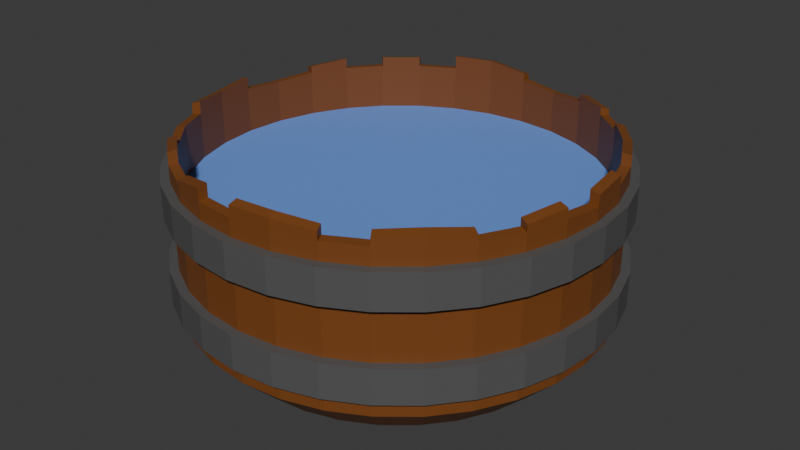 # Source: Wash_trough.blend  (saved by Blender 4.2.66; exported with 4.5.12 LTS)
import bpy
from mathutils import Matrix  # noqa: F401  (used for matrix-valued properties, if any)

bpy.ops.wm.read_factory_settings(use_empty=True)
scene = bpy.context.scene
scene.name = 'Scene'

# ---- collections
col_collection = bpy.data.collections.new('Collection'); scene.collection.children.link(col_collection)

# ---- materials (node trees are filled in below, after node groups)
mat_wood = bpy.data.materials.new('Wood')
mat_metal = bpy.data.materials.new('Metal')
mat_metal.alpha_threshold = 0.0
mat_metal.roughness = 0.5
mat_metal.line_color = (0.0, 0.0, 0.0, 1.0)
mat_wasser = bpy.data.materials.new('Wasser')

# ---- material node trees
mat_wood.use_nodes = True; mat_wood.node_tree.nodes.clear()
_N = mat_wood.node_tree.nodes; _L = mat_wood.node_tree.links
n0 = _N.new('ShaderNodeBsdfPrincipled'); n0.name = 'Principled BSDF'; n0.location = (10, 300)
n0.inputs[0].default_value = (0.1955, 0.06153, 0.01098, 1.0)
n1 = _N.new('ShaderNodeOutputMaterial'); n1.name = 'Material Output'; n1.location = (300, 300)
_L.new(n0.outputs[0], n1.inputs[0])
n1.is_active_output = True
mat_metal.use_nodes = True; mat_metal.node_tree.nodes.clear()
_N = mat_metal.node_tree.nodes; _L = mat_metal.node_tree.links
n0 = _N.new('ShaderNodeOutputMaterial'); n0.name = 'Material Output'; n0.location = (300, 300)
n1 = _N.new('ShaderNodeBsdfPrincipled'); n1.name = 'Principled BSDF'; n1.location = (10, 300)
n1.inputs[0].default_value = (0.0951, 0.0951, 0.0951, 1.0)
n1.inputs[3].default_value = 1.45
_L.new(n1.outputs[0], n0.inputs[0])
n0.is_active_output = True
mat_wasser.use_nodes = True; mat_wasser.node_tree.nodes.clear()
_N = mat_wasser.node_tree.nodes; _L = mat_wasser.node_tree.links
n0 = _N.new('ShaderNodeBsdfPrincipled'); n0.name = 'Principled BSDF'; n0.location = (10, 300)
n0.inputs[0].default_value = (0.1499, 0.3125, 0.8005, 1.0)
n1 = _N.new('ShaderNodeOutputMaterial'); n1.name = 'Material Output'; n1.location = (300, 300)
_L.new(n0.outputs[0], n1.inputs[0])
n1.is_active_output = True

# ---- world
world_world = bpy.data.worlds.new('World'); scene.world = world_world
world_world.use_nodes = True; world_world.node_tree.nodes.clear()
_N = world_world.node_tree.nodes; _L = world_world.node_tree.links
n0 = _N.new('ShaderNodeOutputWorld'); n0.name = 'World Output'; n0.location = (300, 300)
n1 = _N.new('ShaderNodeBackground'); n1.name = 'Background'; n1.location = (10, 300)
n1.inputs[0].default_value = (0.05088, 0.05088, 0.05088, 1.0)
_L.new(n1.outputs[0], n0.inputs[0])
n0.is_active_output = True
world_world.color = (0.05088, 0.05088, 0.05088)
world_world.sun_shadow_jitter_overblur = 0.0

# ---- meshes
me_cylinder = bpy.data.meshes.new('Cylinder')
me_cylinder.from_pydata([(0.0, 1.0, -1.0), (-0.00148, 1.149, -0.5456), (0.1951, 0.9808, -1.0), (0.2226, 1.127, -0.5456), (0.3827, 0.9239, -1.0), (0.4381, 1.062, -0.5456), (0.5556, 0.8315, -1.0), (0.6368, 0.9558, -0.5456), (0.7071, 0.7071, -1.0), (0.8108, 0.8129, -0.5456), (0.8315, 0.5556, -1.0), (0.9537, 0.6388, -0.5456), (0.9239, 0.3827, -1.0), (1.06, 0.4402, -0.5456), (0.9808, 0.1951, -1.0), (1.125, 0.2247, -0.5456), (1.0, 0.0, -1.0), (1.147, 0.0005676, -0.5456), (0.9808, -0.1951, -1.0), (1.125, -0.2236, -0.5456), (0.9239, -0.3827, -1.0), (1.06, -0.4391, -0.5456), (0.8315, -0.5556, -1.0), (0.9537, -0.6377, -0.5456), (0.7071, -0.7071, -1.0), (0.8108, -0.8118, -0.5456), (0.5556, -0.8315, -1.0), (0.6368, -0.9546, -0.5456), (0.3827, -0.9239, -1.0), (0.4381, -1.061, -0.5456), (0.1951, -0.9808, -1.0), (0.2226, -1.126, -0.5456), (0.0, -1.0, -1.0), (-0.00148, -1.148, -0.5456), (-0.1951, -0.9808, -1.0), (-0.2256, -1.126, -0.5456), (-0.3827, -0.9239, -1.0), (-0.4411, -1.061, -0.5456), (-0.5556, -0.8315, -1.0), (-0.6397, -0.9546, -0.5456), (-0.7071, -0.7071, -1.0), (-0.8138, -0.8118, -0.5456), (-0.8315, -0.5556, -1.0), (-0.9567, -0.6377, -0.5456), (-0.9239, -0.3827, -1.0), (-1.063, -0.4391, -0.5456), (-0.9808, -0.1951, -1.0), (-1.128, -0.2236, -0.5456), (-1.0, 0.0, -1.0), (-1.15, 0.0005676, -0.5456), (-0.9808, 0.1951, -1.0), (-1.128, 0.2247, -0.5456), (-0.9239, 0.3827, -1.0), (-1.063, 0.4402, -0.5456), (-0.8315, 0.5556, -1.0), (-0.9567, 0.6388, -0.5456), (-0.7071, 0.7071, -1.0), (-0.8138, 0.8129, -0.5456), (-0.5556, 0.8315, -1.0), (-0.6397, 0.9558, -0.5456), (-0.3827, 0.9239, -1.0), (-0.4411, 1.062, -0.5456), (-0.1951, 0.9808, -1.0), (-0.2256, 1.127, -0.5456), (0.2341, 1.177, -0.5), (-1.211e-09, 1.2, -0.5), (0.4592, 1.109, -0.5), (0.6667, 0.9978, -0.5), (0.8485, 0.8485, -0.5), (0.9978, 0.6667, -0.5), (1.109, 0.4592, -0.5), (1.177, 0.2341, -0.5), (1.2, -1.49e-09, -0.5), (1.177, -0.2341, -0.5), (1.109, -0.4592, -0.5), (0.9978, -0.6667, -0.5), (0.8485, -0.8485, -0.5), (0.6667, -0.9978, -0.5), (0.4592, -1.109, -0.5), (0.2341, -1.177, -0.5), (-1.211e-09, -1.2, -0.5), (-0.2341, -1.177, -0.5), (-0.4592, -1.109, -0.5), (-0.6667, -0.9978, -0.5), (-0.8485, -0.8485, -0.5), (-0.9978, -0.6667, -0.5), (-1.109, -0.4592, -0.5), (-1.177, -0.2341, -0.5), (-1.2, -1.49e-09, -0.5), (-1.177, 0.2341, -0.5), (-1.109, 0.4592, -0.5), (-0.9978, 0.6667, -0.5), (-0.8485, 0.8485, -0.5), (-0.6667, 0.9978, -0.5), (-0.4592, 1.109, -0.5), (-0.2341, 1.177, -0.5), (2.98e-10, 0.9573, -0.75), (0.1868, 0.9389, -0.75), (0.3664, 0.8845, -0.75), (0.5319, 0.796, -0.75), (0.6769, 0.6769, -0.75), (0.796, 0.5319, -0.75), (0.8845, 0.3664, -0.75), (0.9389, 0.1868, -0.75), (0.9573, -1.49e-10, -0.75), (0.9389, -0.1868, -0.75), (0.8845, -0.3664, -0.75), (0.796, -0.5319, -0.75), (0.6769, -0.6769, -0.75), (0.5319, -0.796, -0.75), (0.3664, -0.8845, -0.75), (0.1868, -0.9389, -0.75), (2.98e-10, -0.9573, -0.75), (-0.1868, -0.9389, -0.75), (-0.3664, -0.8845, -0.75), (-0.5319, -0.796, -0.75), (-0.6769, -0.6769, -0.75), (-0.796, -0.5319, -0.75), (-0.8845, -0.3664, -0.75), (-0.9389, -0.1868, -0.75), (-0.9573, -1.49e-10, -0.75), (-0.9389, 0.1868, -0.75), (-0.8845, 0.3664, -0.75), (-0.796, 0.5319, -0.75), (-0.6769, 0.6769, -0.75), (-0.5319, 0.796, -0.75), (-0.3664, 0.8845, -0.75), (-0.1868, 0.9389, -0.75), (-0.00148, 1.149, 1.764), (0.2226, 1.127, 1.707), (0.4381, 1.062, 1.764), (0.6368, 0.9558, 1.764), (0.8108, 0.8129, 1.764), (0.9537, 0.6388, 1.764), (1.06, 0.4402, 1.764), (1.125, 0.2247, 1.764), (1.147, 0.0005676, 1.709), (1.125, -0.2236, 1.764), (1.06, -0.4391, 1.764), (0.9537, -0.6377, 1.764), (0.8108, -0.8118, 1.764), (0.6368, -0.9546, 1.764), (0.4381, -1.061, 1.764), (0.2226, -1.126, 1.764), (-0.00148, -1.148, 1.764), (-0.2256, -1.126, 1.764), (-0.4411, -1.061, 1.764), (-0.6397, -0.9546, 1.764), (-0.8138, -0.8118, 1.764), (-0.9567, -0.6377, 1.802), (-1.063, -0.4391, 1.764), (-1.128, -0.2236, 1.764), (-1.15, 0.0005676, 1.764), (-1.128, 0.2247, 1.726), (-1.063, 0.4402, 1.764), (-0.9567, 0.6388, 1.764), (-0.8138, 0.8129, 1.764), (-0.6397, 0.9558, 1.764), (-0.4411, 1.062, 1.764), (-0.2256, 1.127, 1.764), (0.2341, 1.177, 1.692), (-1.211e-09, 1.2, 1.75), (0.4592, 1.109, 1.75), (0.6667, 0.9978, 1.75), (0.8485, 0.8485, 1.75), (0.9978, 0.6667, 1.75), (1.109, 0.4592, 1.75), (1.177, 0.2341, 1.75), (1.2, -1.49e-09, 1.694), (1.177, -0.2341, 1.75), (1.109, -0.4592, 1.75), (0.9978, -0.6667, 1.75), (0.8485, -0.8485, 1.75), (0.6667, -0.9978, 1.75), (0.4592, -1.109, 1.75), (0.2341, -1.177, 1.75), (-1.211e-09, -1.2, 1.75), (-0.2341, -1.177, 1.75), (-0.4592, -1.109, 1.75), (-0.6667, -0.9978, 1.75), (-0.8485, -0.8485, 1.75), (-0.9978, -0.6667, 1.787), (-1.109, -0.4592, 1.75), (-1.177, -0.2341, 1.75), (-1.2, -1.49e-09, 1.75), (-1.177, 0.2341, 1.712), (-1.109, 0.4592, 1.75), (-0.9978, 0.6667, 1.75), (-0.8485, 0.8485, 1.75), (-0.6667, 0.9978, 1.75), (-0.4592, 1.109, 1.75), (-0.2341, 1.177, 1.75), (0.6667, 0.9978, 1.835), (0.4592, 1.109, 1.835), (0.9978, 0.6667, 1.832), (0.8485, 0.8485, 1.832), (1.109, 0.4592, 1.893), (1.2, -1.49e-09, 1.854), (1.177, 0.2341, 1.882), (1.109, -0.4592, 1.844), (1.177, -0.2341, 1.89), (0.8485, -0.8485, 1.881), (0.9978, -0.6667, 1.832), (0.6667, -0.9978, 1.858), (0.2341, -1.177, 1.913), (0.4592, -1.109, 1.867), (-1.211e-09, -1.2, 1.913), (-0.4592, -1.109, 1.799), (-0.2341, -1.177, 1.918), (-0.8485, -0.8485, 1.869), (-0.6667, -0.9978, 1.919), (-1.177, -0.2341, 1.862), (-1.109, -0.4592, 1.903), (-1.2, -1.49e-09, 1.903), (-0.9978, 0.6667, 1.881), (-1.109, 0.4592, 1.831), (-0.6667, 0.9978, 1.867), (-0.8485, 0.8485, 1.867), (-0.2341, 1.177, 1.922), (-0.4592, 1.109, 1.922), (-1.211e-09, 1.2, 1.834), (0.6368, 0.9558, 1.869), (0.4381, 1.062, 1.869), (0.9537, 0.6388, 1.867), (0.8108, 0.8129, 1.867), (1.06, 0.4402, 1.928), (1.147, 0.0005676, 1.889), (1.125, 0.2247, 1.916), (1.06, -0.4391, 1.879), (1.125, -0.2236, 1.924), (0.8108, -0.8118, 1.915), (0.9537, -0.6377, 1.866), (0.6368, -0.9546, 1.892), (0.2226, -1.126, 1.947), (0.4381, -1.061, 1.901), (-0.00148, -1.148, 1.947), (-0.4411, -1.061, 1.833), (-0.2256, -1.126, 1.952), (-0.8138, -0.8118, 1.903), (-0.6397, -0.9546, 1.953), (-1.128, -0.2236, 1.896), (-1.063, -0.4391, 1.937), (-1.15, 0.0005676, 1.937), (-0.9567, 0.6388, 1.915), (-1.063, 0.4402, 1.865), (-0.6397, 0.9558, 1.902), (-0.8138, 0.8129, 1.902), (-0.2256, 1.127, 1.956), (-0.4411, 1.062, 1.956), (-0.00148, 1.149, 1.869)], [], [(0, 65, 64, 2), (2, 64, 66, 4), (4, 66, 67, 6), (6, 67, 68, 8), (8, 68, 69, 10), (10, 69, 70, 12), (12, 70, 71, 14), (14, 71, 72, 16), (16, 72, 73, 18), (18, 73, 74, 20), (20, 74, 75, 22), (22, 75, 76, 24), (24, 76, 77, 26), (26, 77, 78, 28), (28, 78, 79, 30), (30, 79, 80, 32), (32, 80, 81, 34), (34, 81, 82, 36), (36, 82, 83, 38), (38, 83, 84, 40), (40, 84, 85, 42), (42, 85, 86, 44), (44, 86, 87, 46), (46, 87, 88, 48), (48, 88, 89, 50), (50, 89, 90, 52), (52, 90, 91, 54), (54, 91, 92, 56), (56, 92, 93, 58), (58, 93, 94, 60), (1, 63, 127, 96), (60, 94, 95, 62), (62, 95, 65, 0), (0, 2, 4, 6, 8, 10, 12, 14, 16, 18, 20, 22, 24, 26, 28, 30, 32, 34, 36, 38, 40, 42, 44, 46, 48, 50, 52, 54, 56, 58, 60, 62), (69, 68, 164, 165), (95, 94, 190, 191), (45, 47, 151, 150), (86, 85, 181, 182), (43, 45, 150, 149), (77, 76, 172, 173), (41, 43, 149, 148), (68, 67, 163, 164), (94, 93, 189, 190), (39, 41, 148, 147), (85, 84, 180, 181), (37, 39, 147, 146), (76, 75, 171, 172), (35, 37, 146, 145), (67, 66, 162, 163), (93, 92, 188, 189), (33, 35, 145, 144), (84, 83, 179, 180), (31, 33, 144, 143), (75, 74, 170, 171), (29, 31, 143, 142), (66, 64, 160, 162), (92, 91, 187, 188), (27, 29, 142, 141), (83, 82, 178, 179), (25, 27, 141, 140), (74, 73, 169, 170), (23, 25, 140, 139), (91, 90, 186, 187), (21, 23, 139, 138), (64, 65, 161, 160), (82, 81, 177, 178), (97, 96, 127, 126, 125, 124, 123, 122, 121, 120, 119, 118, 117, 116, 115, 114, 113, 112, 111, 110, 109, 108, 107, 106, 105, 104, 103, 102, 101, 100, 99, 98), (39, 37, 114, 115), (13, 11, 101, 102), (41, 39, 115, 116), (15, 13, 102, 103), (43, 41, 116, 117), (17, 15, 103, 104), (45, 43, 117, 118), (19, 17, 104, 105), (47, 45, 118, 119), (21, 19, 105, 106), (49, 47, 119, 120), (23, 21, 106, 107), (51, 49, 120, 121), (25, 23, 107, 108), (53, 51, 121, 122), (27, 25, 108, 109), (55, 53, 122, 123), (29, 27, 109, 110), (3, 1, 96, 97), (57, 55, 123, 124), (31, 29, 110, 111), (5, 3, 97, 98), (59, 57, 124, 125), (33, 31, 111, 112), (7, 5, 98, 99), (61, 59, 125, 126), (35, 33, 112, 113), (9, 7, 99, 100), (63, 61, 126, 127), (37, 35, 113, 114), (11, 9, 100, 101), (128, 129, 160, 161), (129, 130, 162, 160), (142, 143, 233, 234), (131, 132, 164, 163), (136, 168, 197, 226), (180, 179, 210, 209), (134, 135, 167, 166), (167, 135, 227, 198), (136, 137, 169, 168), (140, 141, 232, 230), (138, 139, 171, 170), (134, 166, 196, 225), (178, 177, 208, 207), (141, 142, 174, 173), (139, 140, 230, 231), (164, 132, 224, 195), (144, 145, 177, 176), (190, 158, 248, 219), (146, 147, 179, 178), (176, 175, 204, 206), (148, 149, 181, 180), (149, 150, 182, 181), (137, 138, 228, 229), (131, 163, 192, 221), (152, 153, 185, 184), (153, 154, 186, 185), (157, 189, 216, 245), (155, 156, 188, 187), (175, 174, 205, 204), (157, 158, 190, 189), (162, 130, 222, 193), (188, 156, 246, 217), (47, 49, 152, 151), (78, 77, 173, 174), (49, 51, 153, 152), (87, 86, 182, 183), (51, 53, 154, 153), (65, 95, 191, 161), (70, 69, 165, 166), (53, 55, 155, 154), (1, 3, 129, 128), (79, 78, 174, 175), (55, 57, 156, 155), (3, 5, 130, 129), (88, 87, 183, 184), (57, 59, 157, 156), (5, 7, 131, 130), (71, 70, 166, 167), (59, 61, 158, 157), (7, 9, 132, 131), (80, 79, 175, 176), (61, 63, 159, 158), (9, 11, 133, 132), (89, 88, 184, 185), (63, 1, 128, 159), (11, 13, 134, 133), (72, 71, 167, 168), (13, 15, 135, 134), (81, 80, 176, 177), (15, 17, 136, 135), (90, 89, 185, 186), (17, 19, 137, 136), (73, 72, 168, 169), (19, 21, 138, 137), (222, 221, 192, 193), (224, 223, 194, 195), (223, 225, 196, 194), (227, 226, 197, 198), (229, 228, 199, 200), (231, 230, 201, 202), (230, 232, 203, 201), (234, 233, 204, 205), (233, 235, 206, 204), (237, 236, 207, 208), (239, 238, 209, 210), (241, 240, 211, 212), (240, 242, 213, 211), (244, 243, 214, 215), (246, 245, 216, 217), (248, 247, 218, 219), (247, 249, 220, 218), (169, 137, 229, 200), (143, 144, 235, 233), (138, 170, 199, 228), (183, 182, 212, 211), (171, 139, 231, 202), (145, 146, 236, 237), (184, 183, 211, 213), (141, 173, 203, 232), (147, 148, 238, 239), (174, 142, 234, 205), (187, 186, 215, 214), (144, 176, 206, 235), (150, 151, 240, 241), (189, 188, 217, 216), (163, 162, 193, 192), (177, 145, 237, 208), (151, 152, 242, 240), (146, 178, 207, 236), (191, 190, 219, 218), (165, 164, 195, 194), (179, 147, 239, 210), (161, 191, 218, 220), (166, 165, 194, 196), (148, 180, 209, 238), (154, 155, 243, 244), (168, 167, 198, 197), (182, 150, 241, 212), (156, 157, 245, 246), (130, 131, 221, 222), (170, 169, 200, 199), (152, 184, 213, 242), (158, 159, 247, 248), (132, 133, 223, 224), (159, 128, 249, 247), (133, 134, 225, 223), (172, 171, 202, 201), (186, 154, 244, 215), (128, 161, 220, 249), (173, 172, 201, 203), (155, 187, 214, 243), (135, 136, 226, 227)])
_uv = me_cylinder.uv_layers.new(name='UVMap')
_uv.uv.foreach_set('vector', [1.0, 0.5, 1.0, 1.0, 0.9688, 1.0, 0.9688, 0.5, 0.9688, 0.5, 0.9688, 1.0, 0.9375, 1.0, 0.9375, 0.5, 0.9375, 0.5, 0.9375, 1.0, 0.9062, 1.0, 0.9062, 0.5, 0.9062, 0.5, 0.9062, 1.0, 0.875, 1.0, 0.875, 0.5, 0.875, 0.5, 0.875, 1.0, 0.8438, 1.0, 0.8438, 0.5, 0.8438, 0.5, 0.8438, 1.0, 0.8125, 1.0, 0.8125, 0.5, 0.8125, 0.5, 0.8125, 1.0, 0.7812, 1.0, 0.7812, 0.5, 0.7812, 0.5, 0.7812, 1.0, 0.75, 1.0, 0.75, 0.5, 0.75, 0.5, 0.75, 1.0, 0.7188, 1.0, 0.7188, 0.5, 0.7188, 0.5, 0.7188, 1.0, 0.6875, 1.0, 0.6875, 0.5, 0.6875, 0.5, 0.6875, 1.0, 0.6562, 1.0, 0.6562, 0.5, 0.6562, 0.5, 0.6562, 1.0, 0.625, 1.0, 0.625, 0.5, 0.625, 0.5, 0.625, 1.0, 0.5938, 1.0, 0.5938, 0.5, 0.5938, 0.5, 0.5938, 1.0, 0.5625, 1.0, 0.5625, 0.5, 0.5625, 0.5, 0.5625, 1.0, 0.5312, 1.0, 0.5312, 0.5, 0.5312, 0.5, 0.5312, 1.0, 0.5, 1.0, 0.5, 0.5, 0.5, 0.5, 0.5, 1.0, 0.4688, 1.0, 0.4688, 0.5, 0.4688, 0.5, 0.4688, 1.0, 0.4375, 1.0, 0.4375, 0.5, 0.4375, 0.5, 0.4375, 1.0, 0.4062, 1.0, 0.4062, 0.5, 0.4062, 0.5, 0.4062, 1.0, 0.375, 1.0, 0.375, 0.5, 0.375, 0.5, 0.375, 1.0, 0.3438, 1.0, 0.3438, 0.5, 0.3438, 0.5, 0.3438, 1.0, 0.3125, 1.0, 0.3125, 0.5, 0.3125, 0.5, 0.3125, 1.0, 0.2812, 1.0, 0.2812, 0.5, 0.2812, 0.5, 0.2812, 1.0, 0.25, 1.0, 0.25, 0.5, 0.25, 0.5, 0.25, 1.0, 0.2188, 1.0, 0.2188, 0.5, 0.2188, 0.5, 0.2188, 1.0, 0.1875, 1.0, 0.1875, 0.5, 0.1875, 0.5, 0.1875, 1.0, 0.1562, 1.0, 0.1562, 0.5, 0.1562, 0.5, 0.1562, 1.0, 0.125, 1.0, 0.125, 0.5, 0.125, 0.5, 0.125, 1.0, 0.09375, 1.0, 0.09375, 0.5, 0.09375, 0.5, 0.09375, 1.0, 0.0625, 1.0, 0.0625, 0.5, 0.25, 0.4627, 0.2085, 0.4587, 0.2085, 0.4587, 0.25, 0.4627, 0.0625, 0.5, 0.0625, 1.0, 0.03125, 1.0, 0.03125, 0.5, 0.03125, 0.5, 0.03125, 1.0, 0.0, 1.0, 0.0, 0.5, 0.75, 0.49, 0.7968, 0.4854, 0.8418, 0.4717, 0.8833, 0.4496, 0.9197, 0.4197, 0.9496, 0.3833, 0.9717, 0.3418, 0.9854, 0.2968, 0.99, 0.25, 0.9854, 0.2032, 0.9717, 0.1582, 0.9496, 0.1167, 0.9197, 0.08029, 0.8833, 0.05045, 0.8418, 0.02827, 0.7968, 0.01461, 0.75, 0.01, 0.7032, 0.01461, 0.6582, 0.02827, 0.6167, 0.05045, 0.5803, 0.08029, 0.5504, 0.1167, 0.5283, 0.1582, 0.5146, 0.2032, 0.51, 0.25, 0.5146, 0.2968, 0.5283, 0.3418, 0.5504, 0.3833, 0.5803, 0.4197, 0.6167, 0.4496, 0.6582, 0.4717, 0.7032, 0.4854, 0.8438, 1.0, 0.875, 1.0, 0.875, 1.0, 0.8438, 1.0, 0.03125, 1.0, 0.0625, 1.0, 0.0625, 1.0, 0.03125, 1.0, 0.05345, 0.1686, 0.04135, 0.2085, 0.04135, 0.2085, 0.05345, 0.1686, 0.3125, 1.0, 0.3438, 1.0, 0.3438, 1.0, 0.3125, 1.0, 0.07311, 0.1318, 0.05345, 0.1686, 0.05345, 0.1686, 0.07311, 0.1318, 0.5938, 1.0, 0.625, 1.0, 0.625, 1.0, 0.5938, 1.0, 0.09957, 0.09957, 0.07311, 0.1318, 0.07311, 0.1318, 0.09957, 0.09957, 0.875, 1.0, 0.9062, 1.0, 0.9062, 1.0, 0.875, 1.0, 0.0625, 1.0, 0.09375, 1.0, 0.09375, 1.0, 0.0625, 1.0, 0.1318, 0.07311, 0.09957, 0.09957, 0.09957, 0.09957, 0.1318, 0.07311, 0.3438, 1.0, 0.375, 1.0, 0.375, 1.0, 0.3438, 1.0, 0.1686, 0.05345, 0.1318, 0.07311, 0.1318, 0.07311, 0.1686, 0.05345, 0.625, 1.0, 0.6562, 1.0, 0.6562, 1.0, 0.625, 1.0, 0.2085, 0.04135, 0.1686, 0.05345, 0.1686, 0.05345, 0.2085, 0.04135, 0.9062, 1.0, 0.9375, 1.0, 0.9375, 1.0, 0.9062, 1.0, 0.09375, 1.0, 0.125, 1.0, 0.125, 1.0, 0.09375, 1.0, 0.25, 0.03726, 0.2085, 0.04135, 0.2085, 0.04135, 0.25, 0.03726, 0.375, 1.0, 0.4062, 1.0, 0.4062, 1.0, 0.375, 1.0, 0.2915, 0.04135, 0.25, 0.03726, 0.25, 0.03726, 0.2915, 0.04135, 0.6562, 1.0, 0.6875, 1.0, 0.6875, 1.0, 0.6562, 1.0, 0.3314, 0.05345, 0.2915, 0.04135, 0.2915, 0.04135, 0.3314, 0.05345, 0.9375, 1.0, 0.9688, 1.0, 0.9688, 1.0, 0.9375, 1.0, 0.125, 1.0, 0.1562, 1.0, 0.1562, 1.0, 0.125, 1.0, 0.3682, 0.07311, 0.3314, 0.05345, 0.3314, 0.05345, 0.3682, 0.07311, 0.4062, 1.0, 0.4375, 1.0, 0.4375, 1.0, 0.4062, 1.0, 0.4004, 0.09957, 0.3682, 0.07311, 0.3682, 0.07311, 0.4004, 0.09957, 0.6875, 1.0, 0.7188, 1.0, 0.7188, 1.0, 0.6875, 1.0, 0.4269, 0.1318, 0.4004, 0.09957, 0.4004, 0.09957, 0.4269, 0.1318, 0.1562, 1.0, 0.1875, 1.0, 0.1875, 1.0, 0.1562, 1.0, 0.4465, 0.1686, 0.4269, 0.1318, 0.4269, 0.1318, 0.4465, 0.1686, 0.9688, 1.0, 1.0, 1.0, 1.0, 1.0, 0.9688, 1.0, 0.4375, 1.0, 0.4688, 1.0, 0.4688, 1.0, 0.4375, 1.0, 0.2915, 0.4587, 0.25, 0.4627, 0.2085, 0.4587, 0.1686, 0.4465, 0.1318, 0.4269, 0.09957, 0.4004, 0.07311, 0.3682, 0.05345, 0.3314, 0.04135, 0.2915, 0.03726, 0.25, 0.04135, 0.2085, 0.05345, 0.1686, 0.07311, 0.1318, 0.09957, 0.09957, 0.1318, 0.07311, 0.1686, 0.05345, 0.2085, 0.04135, 0.25, 0.03726, 0.2915, 0.04135, 0.3314, 0.05345, 0.3682, 0.07311, 0.4004, 0.09957, 0.4269, 0.1318, 0.4465, 0.1686, 0.4587, 0.2085, 0.4627, 0.25, 0.4587, 0.2915, 0.4465, 0.3314, 0.4269, 0.3682, 0.4004, 0.4004, 0.3682, 0.4269, 0.3314, 0.4465, 0.1318, 0.07311, 0.1686, 0.05345, 0.1686, 0.05345, 0.1318, 0.07311, 0.4465, 0.3314, 0.4269, 0.3682, 0.4269, 0.3682, 0.4465, 0.3314, 0.09957, 0.09957, 0.1318, 0.07311, 0.1318, 0.07311, 0.09957, 0.09957, 0.4587, 0.2915, 0.4465, 0.3314, 0.4465, 0.3314, 0.4587, 0.2915, 0.07311, 0.1318, 0.09957, 0.09957, 0.09957, 0.09957, 0.07311, 0.1318, 0.4627, 0.25, 0.4587, 0.2915, 0.4587, 0.2915, 0.4627, 0.25, 0.05345, 0.1686, 0.07311, 0.1318, 0.07311, 0.1318, 0.05345, 0.1686, 0.4587, 0.2085, 0.4627, 0.25, 0.4627, 0.25, 0.4587, 0.2085, 0.04135, 0.2085, 0.05345, 0.1686, 0.05345, 0.1686, 0.04135, 0.2085, 0.4465, 0.1686, 0.4587, 0.2085, 0.4587, 0.2085, 0.4465, 0.1686, 0.03726, 0.25, 0.04135, 0.2085, 0.04135, 0.2085, 0.03726, 0.25, 0.4269, 0.1318, 0.4465, 0.1686, 0.4465, 0.1686, 0.4269, 0.1318, 0.04135, 0.2915, 0.03726, 0.25, 0.03726, 0.25, 0.04135, 0.2915, 0.4004, 0.09957, 0.4269, 0.1318, 0.4269, 0.1318, 0.4004, 0.09957, 0.05345, 0.3314, 0.04135, 0.2915, 0.04135, 0.2915, 0.05345, 0.3314, 0.3682, 0.07311, 0.4004, 0.09957, 0.4004, 0.09957, 0.3682, 0.07311, 0.07311, 0.3682, 0.05345, 0.3314, 0.05345, 0.3314, 0.07311, 0.3682, 0.3314, 0.05345, 0.3682, 0.07311, 0.3682, 0.07311, 0.3314, 0.05345, 0.2915, 0.4587, 0.25, 0.4627, 0.25, 0.4627, 0.2915, 0.4587, 0.09957, 0.4004, 0.07311, 0.3682, 0.07311, 0.3682, 0.09957, 0.4004, 0.2915, 0.04135, 0.3314, 0.05345, 0.3314, 0.05345, 0.2915, 0.04135, 0.3314, 0.4465, 0.2915, 0.4587, 0.2915, 0.4587, 0.3314, 0.4465, 0.1318, 0.4269, 0.09957, 0.4004, 0.09957, 0.4004, 0.1318, 0.4269, 0.25, 0.03726, 0.2915, 0.04135, 0.2915, 0.04135, 0.25, 0.03726, 0.3682, 0.4269, 0.3314, 0.4465, 0.3314, 0.4465, 0.3682, 0.4269, 0.1686, 0.4465, 0.1318, 0.4269, 0.1318, 0.4269, 0.1686, 0.4465, 0.2085, 0.04135, 0.25, 0.03726, 0.25, 0.03726, 0.2085, 0.04135, 0.4004, 0.4004, 0.3682, 0.4269, 0.3682, 0.4269, 0.4004, 0.4004, 0.2085, 0.4587, 0.1686, 0.4465, 0.1686, 0.4465, 0.2085, 0.4587, 0.1686, 0.05345, 0.2085, 0.04135, 0.2085, 0.04135, 0.1686, 0.05345, 0.4269, 0.3682, 0.4004, 0.4004, 0.4004, 0.4004, 0.4269, 0.3682, 0.25, 0.4627, 0.2915, 0.4587, 0.2968, 0.4854, 0.25, 0.49, 0.2915, 0.4587, 0.3314, 0.4465, 0.3418, 0.4717, 0.2968, 0.4854, 0.3314, 0.05345, 0.2915, 0.04135, 0.2915, 0.04135, 0.3314, 0.05345, 0.3682, 0.4269, 0.4004, 0.4004, 0.4197, 0.4197, 0.3833, 0.4496, 0.4627, 0.25, 0.49, 0.25, 0.49, 0.25, 0.4627, 0.25, 0.375, 1.0, 0.4062, 1.0, 0.4062, 1.0, 0.375, 1.0, 0.4465, 0.3314, 0.4587, 0.2915, 0.4854, 0.2968, 0.4717, 0.3418, 0.4854, 0.2968, 0.4587, 0.2915, 0.4587, 0.2915, 0.4854, 0.2968, 0.4627, 0.25, 0.4587, 0.2085, 0.4854, 0.2032, 0.49, 0.25, 0.4004, 0.09957, 0.3682, 0.07311, 0.3682, 0.07311, 0.4004, 0.09957, 0.4465, 0.1686, 0.4269, 0.1318, 0.4496, 0.1167, 0.4717, 0.1582, 0.4465, 0.3314, 0.4717, 0.3418, 0.4717, 0.3418, 0.4465, 0.3314, 0.4375, 1.0, 0.4688, 1.0, 0.4688, 1.0, 0.4375, 1.0, 0.3682, 0.07311, 0.3314, 0.05345, 0.3418, 0.02827, 0.3833, 0.05045, 0.4269, 0.1318, 0.4004, 0.09957, 0.4004, 0.09957, 0.4269, 0.1318, 0.4197, 0.4197, 0.4004, 0.4004, 0.4004, 0.4004, 0.4197, 0.4197, 0.25, 0.03726, 0.2085, 0.04135, 0.2032, 0.01461, 0.25, 0.01, 0.1582, 0.4717, 0.1686, 0.4465, 0.1686, 0.4465, 0.1582, 0.4717, 0.1686, 0.05345, 0.1318, 0.07311, 0.1167, 0.05045, 0.1582, 0.02827, 0.5, 1.0, 0.5312, 1.0, 0.5312, 1.0, 0.5, 1.0, 0.09957, 0.09957, 0.07311, 0.1318, 0.05045, 0.1167, 0.08029, 0.08029, 0.07311, 0.1318, 0.05345, 0.1686, 0.02827, 0.1582, 0.05045, 0.1167, 0.4587, 0.2085, 0.4465, 0.1686, 0.4465, 0.1686, 0.4587, 0.2085, 0.3682, 0.4269, 0.3833, 0.4496, 0.3833, 0.4496, 0.3682, 0.4269, 0.03726, 0.25, 0.04135, 0.2915, 0.01461, 0.2968, 0.01, 0.25, 0.04135, 0.2915, 0.05345, 0.3314, 0.02827, 0.3418, 0.01461, 0.2968, 0.1318, 0.4269, 0.1167, 0.4496, 0.1167, 0.4496, 0.1318, 0.4269, 0.07311, 0.3682, 0.09957, 0.4004, 0.08029, 0.4197, 0.05045, 0.3833, 0.5312, 1.0, 0.5625, 1.0, 0.5625, 1.0, 0.5312, 1.0, 0.1318, 0.4269, 0.1686, 0.4465, 0.1582, 0.4717, 0.1167, 0.4496, 0.3418, 0.4717, 0.3314, 0.4465, 0.3314, 0.4465, 0.3418, 0.4717, 0.08029, 0.4197, 0.09957, 0.4004, 0.09957, 0.4004, 0.08029, 0.4197, 0.04135, 0.2085, 0.03726, 0.25, 0.03726, 0.25, 0.04135, 0.2085, 0.5625, 1.0, 0.5938, 1.0, 0.5938, 1.0, 0.5625, 1.0, 0.03726, 0.25, 0.04135, 0.2915, 0.04135, 0.2915, 0.03726, 0.25, 0.2812, 1.0, 0.3125, 1.0, 0.3125, 1.0, 0.2812, 1.0, 0.04135, 0.2915, 0.05345, 0.3314, 0.05345, 0.3314, 0.04135, 0.2915, 0.0, 1.0, 0.03125, 1.0, 0.03125, 1.0, 0.0, 1.0, 0.8125, 1.0, 0.8438, 1.0, 0.8438, 1.0, 0.8125, 1.0, 0.05345, 0.3314, 0.07311, 0.3682, 0.07311, 0.3682, 0.05345, 0.3314, 0.25, 0.4627, 0.2915, 0.4587, 0.2915, 0.4587, 0.25, 0.4627, 0.5312, 1.0, 0.5625, 1.0, 0.5625, 1.0, 0.5312, 1.0, 0.07311, 0.3682, 0.09957, 0.4004, 0.09957, 0.4004, 0.07311, 0.3682, 0.2915, 0.4587, 0.3314, 0.4465, 0.3314, 0.4465, 0.2915, 0.4587, 0.25, 1.0, 0.2812, 1.0, 0.2812, 1.0, 0.25, 1.0, 0.09957, 0.4004, 0.1318, 0.4269, 0.1318, 0.4269, 0.09957, 0.4004, 0.3314, 0.4465, 0.3682, 0.4269, 0.3682, 0.4269, 0.3314, 0.4465, 0.7812, 1.0, 0.8125, 1.0, 0.8125, 1.0, 0.7812, 1.0, 0.1318, 0.4269, 0.1686, 0.4465, 0.1686, 0.4465, 0.1318, 0.4269, 0.3682, 0.4269, 0.4004, 0.4004, 0.4004, 0.4004, 0.3682, 0.4269, 0.5, 1.0, 0.5312, 1.0, 0.5312, 1.0, 0.5, 1.0, 0.1686, 0.4465, 0.2085, 0.4587, 0.2085, 0.4587, 0.1686, 0.4465, 0.4004, 0.4004, 0.4269, 0.3682, 0.4269, 0.3682, 0.4004, 0.4004, 0.2188, 1.0, 0.25, 1.0, 0.25, 1.0, 0.2188, 1.0, 0.2085, 0.4587, 0.25, 0.4627, 0.25, 0.4627, 0.2085, 0.4587, 0.4269, 0.3682, 0.4465, 0.3314, 0.4465, 0.3314, 0.4269, 0.3682, 0.75, 1.0, 0.7812, 1.0, 0.7812, 1.0, 0.75, 1.0, 0.4465, 0.3314, 0.4587, 0.2915, 0.4587, 0.2915, 0.4465, 0.3314, 0.4688, 1.0, 0.5, 1.0, 0.5, 1.0, 0.4688, 1.0, 0.4587, 0.2915, 0.4627, 0.25, 0.4627, 0.25, 0.4587, 0.2915, 0.1875, 1.0, 0.2188, 1.0, 0.2188, 1.0, 0.1875, 1.0, 0.4627, 0.25, 0.4587, 0.2085, 0.4587, 0.2085, 0.4627, 0.25, 0.7188, 1.0, 0.75, 1.0, 0.75, 1.0, 0.7188, 1.0, 0.4587, 0.2085, 0.4465, 0.1686, 0.4465, 0.1686, 0.4587, 0.2085, 0.3314, 0.4465, 0.3682, 0.4269, 0.3833, 0.4496, 0.3418, 0.4717, 0.4004, 0.4004, 0.4269, 0.3682, 0.4496, 0.3833, 0.4197, 0.4197, 0.4269, 0.3682, 0.4465, 0.3314, 0.4717, 0.3418, 0.4496, 0.3833, 0.4587, 0.2915, 0.4627, 0.25, 0.49, 0.25, 0.4854, 0.2968, 0.4587, 0.2085, 0.4465, 0.1686, 0.4717, 0.1582, 0.4854, 0.2032, 0.4269, 0.1318, 0.4004, 0.09957, 0.4197, 0.08029, 0.4496, 0.1167, 0.4004, 0.09957, 0.3682, 0.07311, 0.3833, 0.05045, 0.4197, 0.08029, 0.3314, 0.05345, 0.2915, 0.04135, 0.2968, 0.01461, 0.3418, 0.02827, 0.2915, 0.04135, 0.25, 0.03726, 0.25, 0.01, 0.2968, 0.01461, 0.2085, 0.04135, 0.1686, 0.05345, 0.1582, 0.02827, 0.2032, 0.01461, 0.1318, 0.07311, 0.09957, 0.09957, 0.08029, 0.08029, 0.1167, 0.05045, 0.05345, 0.1686, 0.04135, 0.2085, 0.01461, 0.2032, 0.02827, 0.1582, 0.04135, 0.2085, 0.03726, 0.25, 0.01, 0.25, 0.01461, 0.2032, 0.05345, 0.3314, 0.07311, 0.3682, 0.05045, 0.3833, 0.02827, 0.3418, 0.09957, 0.4004, 0.1318, 0.4269, 0.1167, 0.4496, 0.125, 1.0, 0.1686, 0.4465, 0.2085, 0.4587, 0.2032, 0.4854, 0.1582, 0.4717, 0.2085, 0.4587, 0.25, 0.4627, 0.25, 0.49, 0.2032, 0.4854, 0.4854, 0.2032, 0.4587, 0.2085, 0.4587, 0.2085, 0.4854, 0.2032, 0.2915, 0.04135, 0.25, 0.03726, 0.25, 0.03726, 0.2915, 0.04135, 0.4465, 0.1686, 0.4717, 0.1582, 0.4717, 0.1582, 0.4465, 0.1686, 0.2812, 1.0, 0.3125, 1.0, 0.3125, 1.0, 0.2812, 1.0, 0.4496, 0.1167, 0.4269, 0.1318, 0.4269, 0.1318, 0.4496, 0.1167, 0.2085, 0.04135, 0.1686, 0.05345, 0.1686, 0.05345, 0.2085, 0.04135, 0.25, 1.0, 0.2812, 1.0, 0.2812, 1.0, 0.25, 1.0, 0.3682, 0.07311, 0.3833, 0.05045, 0.3833, 0.05045, 0.3682, 0.07311, 0.1318, 0.07311, 0.09957, 0.09957, 0.09957, 0.09957, 0.1318, 0.07311, 0.3418, 0.02827, 0.3314, 0.05345, 0.3314, 0.05345, 0.3418, 0.02827, 0.1562, 1.0, 0.1875, 1.0, 0.1875, 1.0, 0.1562, 1.0, 0.25, 0.03726, 0.25, 0.01, 0.25, 0.01, 0.25, 0.03726, 0.05345, 0.1686, 0.04135, 0.2085, 0.04135, 0.2085, 0.05345, 0.1686, 0.09375, 1.0, 0.125, 1.0, 0.125, 1.0, 0.09375, 1.0, 0.9062, 1.0, 0.9375, 1.0, 0.9375, 1.0, 0.9062, 1.0, 0.2032, 0.01461, 0.2085, 0.04135, 0.2085, 0.04135, 0.2032, 0.01461, 0.04135, 0.2085, 0.03726, 0.25, 0.03726, 0.25, 0.04135, 0.2085, 0.1686, 0.05345, 0.1582, 0.02827, 0.1582, 0.02827, 0.1686, 0.05345, 0.03125, 1.0, 0.0625, 1.0, 0.0625, 1.0, 0.03125, 1.0, 0.8438, 1.0, 0.875, 1.0, 0.875, 1.0, 0.8438, 1.0, 0.1167, 0.05045, 0.1318, 0.07311, 0.1318, 0.07311, 0.1167, 0.05045, 0.0, 1.0, 0.03125, 1.0, 0.03125, 1.0, 0.0, 1.0, 0.8125, 1.0, 0.8438, 1.0, 0.8438, 1.0, 0.8125, 1.0, 0.09957, 0.09957, 0.08029, 0.08029, 0.08029, 0.08029, 0.09957, 0.09957, 0.05345, 0.3314, 0.07311, 0.3682, 0.07311, 0.3682, 0.05345, 0.3314, 0.75, 1.0, 0.7812, 1.0, 0.7812, 1.0, 0.75, 1.0, 0.02827, 0.1582, 0.05345, 0.1686, 0.05345, 0.1686, 0.02827, 0.1582, 0.09957, 0.4004, 0.1318, 0.4269, 0.1318, 0.4269, 0.09957, 0.4004, 0.3314, 0.4465, 0.3682, 0.4269, 0.3682, 0.4269, 0.3314, 0.4465, 0.6875, 1.0, 0.7188, 1.0, 0.7188, 1.0, 0.6875, 1.0, 0.03726, 0.25, 0.01, 0.25, 0.01, 0.25, 0.03726, 0.25, 0.1686, 0.4465, 0.2085, 0.4587, 0.2085, 0.4587, 0.1686, 0.4465, 0.4004, 0.4004, 0.4269, 0.3682, 0.4269, 0.3682, 0.4004, 0.4004, 0.2085, 0.4587, 0.25, 0.4627, 0.25, 0.4627, 0.2085, 0.4587, 0.4269, 0.3682, 0.4465, 0.3314, 0.4465, 0.3314, 0.4269, 0.3682, 0.625, 1.0, 0.6562, 1.0, 0.6562, 1.0, 0.625, 1.0, 0.02827, 0.3418, 0.05345, 0.3314, 0.05345, 0.3314, 0.02827, 0.3418, 0.25, 0.4627, 0.25, 0.49, 0.25, 0.49, 0.25, 0.4627, 0.5938, 1.0, 0.625, 1.0, 0.625, 1.0, 0.5938, 1.0, 0.07311, 0.3682, 0.05045, 0.3833, 0.05045, 0.3833, 0.07311, 0.3682, 0.4587, 0.2915, 0.4627, 0.25, 0.4627, 0.25, 0.4587, 0.2915])
me_cylinder.materials.append(mat_wood)
me_cylinder.update()
me_cylinder_001 = bpy.data.meshes.new('Cylinder.001')
me_cylinder_001.from_pydata([(0.0, 1.0, -1.0), (0.0, 1.0, 1.0), (0.1951, 0.9808, -1.0), (0.1951, 0.9808, 1.0), (0.3827, 0.9239, -1.0), (0.3827, 0.9239, 1.0), (0.5556, 0.8315, -1.0), (0.5556, 0.8315, 1.0), (0.7071, 0.7071, -1.0), (0.7071, 0.7071, 1.0), (0.8315, 0.5556, -1.0), (0.8315, 0.5556, 1.0), (0.9239, 0.3827, -1.0), (0.9239, 0.3827, 1.0), (0.9808, 0.1951, -1.0), (0.9808, 0.1951, 1.0), (1.0, 0.0, -1.0), (1.0, 0.0, 1.0), (0.9808, -0.1951, -1.0), (0.9808, -0.1951, 1.0), (0.9239, -0.3827, -1.0), (0.9239, -0.3827, 1.0), (0.8315, -0.5556, -1.0), (0.8315, -0.5556, 1.0), (0.7071, -0.7071, -1.0), (0.7071, -0.7071, 1.0), (0.5556, -0.8315, -1.0), (0.5556, -0.8315, 1.0), (0.3827, -0.9239, -1.0), (0.3827, -0.9239, 1.0), (0.1951, -0.9808, -1.0), (0.1951, -0.9808, 1.0), (0.0, -1.0, -1.0), (0.0, -1.0, 1.0), (-0.1951, -0.9808, -1.0), (-0.1951, -0.9808, 1.0), (-0.3827, -0.9239, -1.0), (-0.3827, -0.9239, 1.0), (-0.5556, -0.8315, -1.0), (-0.5556, -0.8315, 1.0), (-0.7071, -0.7071, -1.0), (-0.7071, -0.7071, 1.0), (-0.8315, -0.5556, -1.0), (-0.8315, -0.5556, 1.0), (-0.9239, -0.3827, -1.0), (-0.9239, -0.3827, 1.0), (-0.9808, -0.1951, -1.0), (-0.9808, -0.1951, 1.0), (-1.0, 0.0, -1.0), (-1.0, 0.0, 1.0), (-0.9808, 0.1951, -1.0), (-0.9808, 0.1951, 1.0), (-0.9239, 0.3827, -1.0), (-0.9239, 0.3827, 1.0), (-0.8315, 0.5556, -1.0), (-0.8315, 0.5556, 1.0), (-0.7071, 0.7071, -1.0), (-0.7071, 0.7071, 1.0), (-0.5556, 0.8315, -1.0), (-0.5556, 0.8315, 1.0), (-0.3827, 0.9239, -1.0), (-0.3827, 0.9239, 1.0), (-0.1951, 0.9808, -1.0), (-0.1951, 0.9808, 1.0), (0.0, 0.95, -1.0), (0.0, 0.95, 1.0), (0.1853, 0.9317, -1.0), (0.1853, 0.9317, 1.0), (0.3635, 0.8777, -1.0), (0.3635, 0.8777, 1.0), (0.5278, 0.7899, -1.0), (0.5278, 0.7899, 1.0), (0.6718, 0.6718, -1.0), (0.6718, 0.6718, 1.0), (0.7899, 0.5278, -1.0), (0.7899, 0.5278, 1.0), (0.8777, 0.3635, -1.0), (0.8777, 0.3635, 1.0), (0.9317, 0.1853, -1.0), (0.9317, 0.1853, 1.0), (0.95, 0.0, -1.0), (0.95, 0.0, 1.0), (0.9317, -0.1853, -1.0), (0.9317, -0.1853, 1.0), (0.8777, -0.3635, -1.0), (0.8777, -0.3635, 1.0), (0.7899, -0.5278, -1.0), (0.7899, -0.5278, 1.0), (0.6718, -0.6718, -1.0), (0.6718, -0.6718, 1.0), (0.5278, -0.7899, -1.0), (0.5278, -0.7899, 1.0), (0.3635, -0.8777, -1.0), (0.3635, -0.8777, 1.0), (0.1853, -0.9317, -1.0), (0.1853, -0.9317, 1.0), (0.0, -0.95, -1.0), (0.0, -0.95, 1.0), (-0.1853, -0.9317, -1.0), (-0.1853, -0.9317, 1.0), (-0.3635, -0.8777, -1.0), (-0.3635, -0.8777, 1.0), (-0.5278, -0.7899, -1.0), (-0.5278, -0.7899, 1.0), (-0.6718, -0.6718, -1.0), (-0.6718, -0.6718, 1.0), (-0.7899, -0.5278, -1.0), (-0.7899, -0.5278, 1.0), (-0.8777, -0.3635, -1.0), (-0.8777, -0.3635, 1.0), (-0.9317, -0.1853, -1.0), (-0.9317, -0.1853, 1.0), (-0.95, 0.0, -1.0), (-0.95, 0.0, 1.0), (-0.9317, 0.1853, -1.0), (-0.9317, 0.1853, 1.0), (-0.8777, 0.3635, -1.0), (-0.8777, 0.3635, 1.0), (-0.7899, 0.5278, -1.0), (-0.7899, 0.5278, 1.0), (-0.6718, 0.6718, -1.0), (-0.6718, 0.6718, 1.0), (-0.5278, 0.7899, -1.0), (-0.5278, 0.7899, 1.0), (-0.3635, 0.8777, -1.0), (-0.3635, 0.8777, 1.0), (-0.1853, 0.9317, -1.0), (-0.1853, 0.9317, 1.0)], [], [(0, 1, 3, 2), (2, 3, 5, 4), (4, 5, 7, 6), (6, 7, 9, 8), (8, 9, 11, 10), (10, 11, 13, 12), (12, 13, 15, 14), (14, 15, 17, 16), (16, 17, 19, 18), (18, 19, 21, 20), (20, 21, 23, 22), (22, 23, 25, 24), (24, 25, 27, 26), (26, 27, 29, 28), (28, 29, 31, 30), (30, 31, 33, 32), (32, 33, 35, 34), (34, 35, 37, 36), (36, 37, 39, 38), (38, 39, 41, 40), (40, 41, 43, 42), (42, 43, 45, 44), (44, 45, 47, 46), (46, 47, 49, 48), (48, 49, 51, 50), (50, 51, 53, 52), (52, 53, 55, 54), (54, 55, 57, 56), (56, 57, 59, 58), (58, 59, 61, 60), (60, 61, 63, 62), (62, 63, 1, 0), (64, 66, 67, 65), (66, 68, 69, 67), (68, 70, 71, 69), (70, 72, 73, 71), (72, 74, 75, 73), (74, 76, 77, 75), (76, 78, 79, 77), (78, 80, 81, 79), (80, 82, 83, 81), (82, 84, 85, 83), (84, 86, 87, 85), (86, 88, 89, 87), (88, 90, 91, 89), (90, 92, 93, 91), (92, 94, 95, 93), (94, 96, 97, 95), (96, 98, 99, 97), (98, 100, 101, 99), (100, 102, 103, 101), (102, 104, 105, 103), (104, 106, 107, 105), (106, 108, 109, 107), (108, 110, 111, 109), (110, 112, 113, 111), (112, 114, 115, 113), (114, 116, 117, 115), (116, 118, 119, 117), (118, 120, 121, 119), (120, 122, 123, 121), (122, 124, 125, 123), (124, 126, 127, 125), (126, 64, 65, 127), (0, 2, 66, 64), (3, 1, 65, 67), (2, 4, 68, 66), (5, 3, 67, 69), (4, 6, 70, 68), (7, 5, 69, 71), (6, 8, 72, 70), (9, 7, 71, 73), (8, 10, 74, 72), (11, 9, 73, 75), (10, 12, 76, 74), (13, 11, 75, 77), (12, 14, 78, 76), (15, 13, 77, 79), (14, 16, 80, 78), (17, 15, 79, 81), (16, 18, 82, 80), (19, 17, 81, 83), (18, 20, 84, 82), (21, 19, 83, 85), (20, 22, 86, 84), (23, 21, 85, 87), (22, 24, 88, 86), (25, 23, 87, 89), (24, 26, 90, 88), (27, 25, 89, 91), (26, 28, 92, 90), (29, 27, 91, 93), (28, 30, 94, 92), (31, 29, 93, 95), (30, 32, 96, 94), (33, 31, 95, 97), (32, 34, 98, 96), (35, 33, 97, 99), (34, 36, 100, 98), (37, 35, 99, 101), (36, 38, 102, 100), (39, 37, 101, 103), (38, 40, 104, 102), (41, 39, 103, 105), (40, 42, 106, 104), (43, 41, 105, 107), (42, 44, 108, 106), (45, 43, 107, 109), (44, 46, 110, 108), (47, 45, 109, 111), (46, 48, 112, 110), (49, 47, 111, 113), (48, 50, 114, 112), (51, 49, 113, 115), (50, 52, 116, 114), (53, 51, 115, 117), (52, 54, 118, 116), (55, 53, 117, 119), (54, 56, 120, 118), (57, 55, 119, 121), (56, 58, 122, 120), (59, 57, 121, 123), (58, 60, 124, 122), (61, 59, 123, 125), (60, 62, 126, 124), (63, 61, 125, 127), (62, 0, 64, 126), (1, 63, 127, 65)])
_uv = me_cylinder_001.uv_layers.new(name='UVMap')
_uv.uv.foreach_set('vector', [1.0, 0.5, 1.0, 1.0, 0.9688, 1.0, 0.9688, 0.5, 0.9688, 0.5, 0.9688, 1.0, 0.9375, 1.0, 0.9375, 0.5, 0.9375, 0.5, 0.9375, 1.0, 0.9062, 1.0, 0.9062, 0.5, 0.9062, 0.5, 0.9062, 1.0, 0.875, 1.0, 0.875, 0.5, 0.875, 0.5, 0.875, 1.0, 0.8438, 1.0, 0.8438, 0.5, 0.8438, 0.5, 0.8438, 1.0, 0.8125, 1.0, 0.8125, 0.5, 0.8125, 0.5, 0.8125, 1.0, 0.7812, 1.0, 0.7812, 0.5, 0.7812, 0.5, 0.7812, 1.0, 0.75, 1.0, 0.75, 0.5, 0.75, 0.5, 0.75, 1.0, 0.7188, 1.0, 0.7188, 0.5, 0.7188, 0.5, 0.7188, 1.0, 0.6875, 1.0, 0.6875, 0.5, 0.6875, 0.5, 0.6875, 1.0, 0.6562, 1.0, 0.6562, 0.5, 0.6562, 0.5, 0.6562, 1.0, 0.625, 1.0, 0.625, 0.5, 0.625, 0.5, 0.625, 1.0, 0.5938, 1.0, 0.5938, 0.5, 0.5938, 0.5, 0.5938, 1.0, 0.5625, 1.0, 0.5625, 0.5, 0.5625, 0.5, 0.5625, 1.0, 0.5312, 1.0, 0.5312, 0.5, 0.5312, 0.5, 0.5312, 1.0, 0.5, 1.0, 0.5, 0.5, 0.5, 0.5, 0.5, 1.0, 0.4688, 1.0, 0.4688, 0.5, 0.4688, 0.5, 0.4688, 1.0, 0.4375, 1.0, 0.4375, 0.5, 0.4375, 0.5, 0.4375, 1.0, 0.4062, 1.0, 0.4062, 0.5, 0.4062, 0.5, 0.4062, 1.0, 0.375, 1.0, 0.375, 0.5, 0.375, 0.5, 0.375, 1.0, 0.3438, 1.0, 0.3438, 0.5, 0.3438, 0.5, 0.3438, 1.0, 0.3125, 1.0, 0.3125, 0.5, 0.3125, 0.5, 0.3125, 1.0, 0.2812, 1.0, 0.2812, 0.5, 0.2812, 0.5, 0.2812, 1.0, 0.25, 1.0, 0.25, 0.5, 0.25, 0.5, 0.25, 1.0, 0.2188, 1.0, 0.2188, 0.5, 0.2188, 0.5, 0.2188, 1.0, 0.1875, 1.0, 0.1875, 0.5, 0.1875, 0.5, 0.1875, 1.0, 0.1562, 1.0, 0.1562, 0.5, 0.1562, 0.5, 0.1562, 1.0, 0.125, 1.0, 0.125, 0.5, 0.125, 0.5, 0.125, 1.0, 0.09375, 1.0, 0.09375, 0.5, 0.09375, 0.5, 0.09375, 1.0, 0.0625, 1.0, 0.0625, 0.5, 0.0625, 0.5, 0.0625, 1.0, 0.03125, 1.0, 0.03125, 0.5, 0.03125, 0.5, 0.03125, 1.0, 0.0, 1.0, 0.0, 0.5, 1.0, 0.5, 0.9688, 0.5, 0.9688, 1.0, 1.0, 1.0, 0.9688, 0.5, 0.9375, 0.5, 0.9375, 1.0, 0.9688, 1.0, 0.9375, 0.5, 0.9062, 0.5, 0.9062, 1.0, 0.9375, 1.0, 0.9062, 0.5, 0.875, 0.5, 0.875, 1.0, 0.9062, 1.0, 0.875, 0.5, 0.8438, 0.5, 0.8438, 1.0, 0.875, 1.0, 0.8438, 0.5, 0.8125, 0.5, 0.8125, 1.0, 0.8438, 1.0, 0.8125, 0.5, 0.7812, 0.5, 0.7812, 1.0, 0.8125, 1.0, 0.7812, 0.5, 0.75, 0.5, 0.75, 1.0, 0.7812, 1.0, 0.75, 0.5, 0.7188, 0.5, 0.7188, 1.0, 0.75, 1.0, 0.7188, 0.5, 0.6875, 0.5, 0.6875, 1.0, 0.7188, 1.0, 0.6875, 0.5, 0.6562, 0.5, 0.6562, 1.0, 0.6875, 1.0, 0.6562, 0.5, 0.625, 0.5, 0.625, 1.0, 0.6562, 1.0, 0.625, 0.5, 0.5938, 0.5, 0.5938, 1.0, 0.625, 1.0, 0.5938, 0.5, 0.5625, 0.5, 0.5625, 1.0, 0.5938, 1.0, 0.5625, 0.5, 0.5312, 0.5, 0.5312, 1.0, 0.5625, 1.0, 0.5312, 0.5, 0.5, 0.5, 0.5, 1.0, 0.5312, 1.0, 0.5, 0.5, 0.4688, 0.5, 0.4688, 1.0, 0.5, 1.0, 0.4688, 0.5, 0.4375, 0.5, 0.4375, 1.0, 0.4688, 1.0, 0.4375, 0.5, 0.4062, 0.5, 0.4062, 1.0, 0.4375, 1.0, 0.4062, 0.5, 0.375, 0.5, 0.375, 1.0, 0.4062, 1.0, 0.375, 0.5, 0.3438, 0.5, 0.3438, 1.0, 0.375, 1.0, 0.3438, 0.5, 0.3125, 0.5, 0.3125, 1.0, 0.3438, 1.0, 0.3125, 0.5, 0.2812, 0.5, 0.2812, 1.0, 0.3125, 1.0, 0.2812, 0.5, 0.25, 0.5, 0.25, 1.0, 0.2812, 1.0, 0.25, 0.5, 0.2188, 0.5, 0.2188, 1.0, 0.25, 1.0, 0.2188, 0.5, 0.1875, 0.5, 0.1875, 1.0, 0.2188, 1.0, 0.1875, 0.5, 0.1562, 0.5, 0.1562, 1.0, 0.1875, 1.0, 0.1562, 0.5, 0.125, 0.5, 0.125, 1.0, 0.1562, 1.0, 0.125, 0.5, 0.09375, 0.5, 0.09375, 1.0, 0.125, 1.0, 0.09375, 0.5, 0.0625, 0.5, 0.0625, 1.0, 0.09375, 1.0, 0.0625, 0.5, 0.03125, 0.5, 0.03125, 1.0, 0.0625, 1.0, 0.03125, 0.5, 0.0, 0.5, 0.0, 1.0, 0.03125, 1.0, 1.0, 0.5, 0.9688, 0.5, 0.9688, 0.5, 1.0, 0.5, 0.9688, 1.0, 1.0, 1.0, 1.0, 1.0, 0.9688, 1.0, 0.9688, 0.5, 0.9375, 0.5, 0.9375, 0.5, 0.9688, 0.5, 0.9375, 1.0, 0.9688, 1.0, 0.9688, 1.0, 0.9375, 1.0, 0.9375, 0.5, 0.9062, 0.5, 0.9062, 0.5, 0.9375, 0.5, 0.9062, 1.0, 0.9375, 1.0, 0.9375, 1.0, 0.9062, 1.0, 0.9062, 0.5, 0.875, 0.5, 0.875, 0.5, 0.9062, 0.5, 0.875, 1.0, 0.9062, 1.0, 0.9062, 1.0, 0.875, 1.0, 0.875, 0.5, 0.8438, 0.5, 0.8438, 0.5, 0.875, 0.5, 0.8438, 1.0, 0.875, 1.0, 0.875, 1.0, 0.8438, 1.0, 0.8438, 0.5, 0.8125, 0.5, 0.8125, 0.5, 0.8438, 0.5, 0.8125, 1.0, 0.8438, 1.0, 0.8438, 1.0, 0.8125, 1.0, 0.8125, 0.5, 0.7812, 0.5, 0.7812, 0.5, 0.8125, 0.5, 0.7812, 1.0, 0.8125, 1.0, 0.8125, 1.0, 0.7812, 1.0, 0.7812, 0.5, 0.75, 0.5, 0.75, 0.5, 0.7812, 0.5, 0.75, 1.0, 0.7812, 1.0, 0.7812, 1.0, 0.75, 1.0, 0.75, 0.5, 0.7188, 0.5, 0.7188, 0.5, 0.75, 0.5, 0.7188, 1.0, 0.75, 1.0, 0.75, 1.0, 0.7188, 1.0, 0.7188, 0.5, 0.6875, 0.5, 0.6875, 0.5, 0.7188, 0.5, 0.6875, 1.0, 0.7188, 1.0, 0.7188, 1.0, 0.6875, 1.0, 0.6875, 0.5, 0.6562, 0.5, 0.6562, 0.5, 0.6875, 0.5, 0.6562, 1.0, 0.6875, 1.0, 0.6875, 1.0, 0.6562, 1.0, 0.6562, 0.5, 0.625, 0.5, 0.625, 0.5, 0.6562, 0.5, 0.625, 1.0, 0.6562, 1.0, 0.6562, 1.0, 0.625, 1.0, 0.625, 0.5, 0.5938, 0.5, 0.5938, 0.5, 0.625, 0.5, 0.5938, 1.0, 0.625, 1.0, 0.625, 1.0, 0.5938, 1.0, 0.5938, 0.5, 0.5625, 0.5, 0.5625, 0.5, 0.5938, 0.5, 0.5625, 1.0, 0.5938, 1.0, 0.5938, 1.0, 0.5625, 1.0, 0.5625, 0.5, 0.5312, 0.5, 0.5312, 0.5, 0.5625, 0.5, 0.5312, 1.0, 0.5625, 1.0, 0.5625, 1.0, 0.5312, 1.0, 0.5312, 0.5, 0.5, 0.5, 0.5, 0.5, 0.5312, 0.5, 0.5, 1.0, 0.5312, 1.0, 0.5312, 1.0, 0.5, 1.0, 0.5, 0.5, 0.4688, 0.5, 0.4688, 0.5, 0.5, 0.5, 0.4688, 1.0, 0.5, 1.0, 0.5, 1.0, 0.4688, 1.0, 0.4688, 0.5, 0.4375, 0.5, 0.4375, 0.5, 0.4688, 0.5, 0.4375, 1.0, 0.4688, 1.0, 0.4688, 1.0, 0.4375, 1.0, 0.4375, 0.5, 0.4062, 0.5, 0.4062, 0.5, 0.4375, 0.5, 0.4062, 1.0, 0.4375, 1.0, 0.4375, 1.0, 0.4062, 1.0, 0.4062, 0.5, 0.375, 0.5, 0.375, 0.5, 0.4062, 0.5, 0.375, 1.0, 0.4062, 1.0, 0.4062, 1.0, 0.375, 1.0, 0.375, 0.5, 0.3438, 0.5, 0.3438, 0.5, 0.375, 0.5, 0.3438, 1.0, 0.375, 1.0, 0.375, 1.0, 0.3438, 1.0, 0.3438, 0.5, 0.3125, 0.5, 0.3125, 0.5, 0.3438, 0.5, 0.3125, 1.0, 0.3438, 1.0, 0.3438, 1.0, 0.3125, 1.0, 0.3125, 0.5, 0.2812, 0.5, 0.2812, 0.5, 0.3125, 0.5, 0.2812, 1.0, 0.3125, 1.0, 0.3125, 1.0, 0.2812, 1.0, 0.2812, 0.5, 0.25, 0.5, 0.25, 0.5, 0.2812, 0.5, 0.25, 1.0, 0.2812, 1.0, 0.2812, 1.0, 0.25, 1.0, 0.25, 0.5, 0.2188, 0.5, 0.2188, 0.5, 0.25, 0.5, 0.2188, 1.0, 0.25, 1.0, 0.25, 1.0, 0.2188, 1.0, 0.2188, 0.5, 0.1875, 0.5, 0.1875, 0.5, 0.2188, 0.5, 0.1875, 1.0, 0.2188, 1.0, 0.2188, 1.0, 0.1875, 1.0, 0.1875, 0.5, 0.1562, 0.5, 0.1562, 0.5, 0.1875, 0.5, 0.1562, 1.0, 0.1875, 1.0, 0.1875, 1.0, 0.1562, 1.0, 0.1562, 0.5, 0.125, 0.5, 0.125, 0.5, 0.1562, 0.5, 0.125, 1.0, 0.1562, 1.0, 0.1562, 1.0, 0.125, 1.0, 0.125, 0.5, 0.09375, 0.5, 0.09375, 0.5, 0.125, 0.5, 0.09375, 1.0, 0.125, 1.0, 0.125, 1.0, 0.09375, 1.0, 0.09375, 0.5, 0.0625, 0.5, 0.0625, 0.5, 0.09375, 0.5, 0.0625, 1.0, 0.09375, 1.0, 0.09375, 1.0, 0.0625, 1.0, 0.0625, 0.5, 0.03125, 0.5, 0.03125, 0.5, 0.0625, 0.5, 0.03125, 1.0, 0.0625, 1.0, 0.0625, 1.0, 0.03125, 1.0, 0.03125, 0.5, 0.0, 0.5, 0.0, 0.5, 0.03125, 0.5, 0.0, 1.0, 0.03125, 1.0, 0.03125, 1.0, 0.0, 1.0])
me_cylinder_001.materials.append(mat_metal)
me_cylinder_001.update()
me_cylinder_002 = bpy.data.meshes.new('Cylinder.002')
me_cylinder_002.from_pydata([(0.0, 1.0, -1.0), (0.0, 1.0, 1.0), (0.1951, 0.9808, -1.0), (0.1951, 0.9808, 1.0), (0.3827, 0.9239, -1.0), (0.3827, 0.9239, 1.0), (0.5556, 0.8315, -1.0), (0.5556, 0.8315, 1.0), (0.7071, 0.7071, -1.0), (0.7071, 0.7071, 1.0), (0.8315, 0.5556, -1.0), (0.8315, 0.5556, 1.0), (0.9239, 0.3827, -1.0), (0.9239, 0.3827, 1.0), (0.9808, 0.1951, -1.0), (0.9808, 0.1951, 1.0), (1.0, 0.0, -1.0), (1.0, 0.0, 1.0), (0.9808, -0.1951, -1.0), (0.9808, -0.1951, 1.0), (0.9239, -0.3827, -1.0), (0.9239, -0.3827, 1.0), (0.8315, -0.5556, -1.0), (0.8315, -0.5556, 1.0), (0.7071, -0.7071, -1.0), (0.7071, -0.7071, 1.0), (0.5556, -0.8315, -1.0), (0.5556, -0.8315, 1.0), (0.3827, -0.9239, -1.0), (0.3827, -0.9239, 1.0), (0.1951, -0.9808, -1.0), (0.1951, -0.9808, 1.0), (0.0, -1.0, -1.0), (0.0, -1.0, 1.0), (-0.1951, -0.9808, -1.0), (-0.1951, -0.9808, 1.0), (-0.3827, -0.9239, -1.0), (-0.3827, -0.9239, 1.0), (-0.5556, -0.8315, -1.0), (-0.5556, -0.8315, 1.0), (-0.7071, -0.7071, -1.0), (-0.7071, -0.7071, 1.0), (-0.8315, -0.5556, -1.0), (-0.8315, -0.5556, 1.0), (-0.9239, -0.3827, -1.0), (-0.9239, -0.3827, 1.0), (-0.9808, -0.1951, -1.0), (-0.9808, -0.1951, 1.0), (-1.0, 0.0, -1.0), (-1.0, 0.0, 1.0), (-0.9808, 0.1951, -1.0), (-0.9808, 0.1951, 1.0), (-0.9239, 0.3827, -1.0), (-0.9239, 0.3827, 1.0), (-0.8315, 0.5556, -1.0), (-0.8315, 0.5556, 1.0), (-0.7071, 0.7071, -1.0), (-0.7071, 0.7071, 1.0), (-0.5556, 0.8315, -1.0), (-0.5556, 0.8315, 1.0), (-0.3827, 0.9239, -1.0), (-0.3827, 0.9239, 1.0), (-0.1951, 0.9808, -1.0), (-0.1951, 0.9808, 1.0), (0.0, 0.95, -1.0), (0.0, 0.95, 1.0), (0.1853, 0.9317, -1.0), (0.1853, 0.9317, 1.0), (0.3635, 0.8777, -1.0), (0.3635, 0.8777, 1.0), (0.5278, 0.7899, -1.0), (0.5278, 0.7899, 1.0), (0.6718, 0.6718, -1.0), (0.6718, 0.6718, 1.0), (0.7899, 0.5278, -1.0), (0.7899, 0.5278, 1.0), (0.8777, 0.3635, -1.0), (0.8777, 0.3635, 1.0), (0.9317, 0.1853, -1.0), (0.9317, 0.1853, 1.0), (0.95, 0.0, -1.0), (0.95, 0.0, 1.0), (0.9317, -0.1853, -1.0), (0.9317, -0.1853, 1.0), (0.8777, -0.3635, -1.0), (0.8777, -0.3635, 1.0), (0.7899, -0.5278, -1.0), (0.7899, -0.5278, 1.0), (0.6718, -0.6718, -1.0), (0.6718, -0.6718, 1.0), (0.5278, -0.7899, -1.0), (0.5278, -0.7899, 1.0), (0.3635, -0.8777, -1.0), (0.3635, -0.8777, 1.0), (0.1853, -0.9317, -1.0), (0.1853, -0.9317, 1.0), (0.0, -0.95, -1.0), (0.0, -0.95, 1.0), (-0.1853, -0.9317, -1.0), (-0.1853, -0.9317, 1.0), (-0.3635, -0.8777, -1.0), (-0.3635, -0.8777, 1.0), (-0.5278, -0.7899, -1.0), (-0.5278, -0.7899, 1.0), (-0.6718, -0.6718, -1.0), (-0.6718, -0.6718, 1.0), (-0.7899, -0.5278, -1.0), (-0.7899, -0.5278, 1.0), (-0.8777, -0.3635, -1.0), (-0.8777, -0.3635, 1.0), (-0.9317, -0.1853, -1.0), (-0.9317, -0.1853, 1.0), (-0.95, 0.0, -1.0), (-0.95, 0.0, 1.0), (-0.9317, 0.1853, -1.0), (-0.9317, 0.1853, 1.0), (-0.8777, 0.3635, -1.0), (-0.8777, 0.3635, 1.0), (-0.7899, 0.5278, -1.0), (-0.7899, 0.5278, 1.0), (-0.6718, 0.6718, -1.0), (-0.6718, 0.6718, 1.0), (-0.5278, 0.7899, -1.0), (-0.5278, 0.7899, 1.0), (-0.3635, 0.8777, -1.0), (-0.3635, 0.8777, 1.0), (-0.1853, 0.9317, -1.0), (-0.1853, 0.9317, 1.0)], [], [(0, 1, 3, 2), (2, 3, 5, 4), (4, 5, 7, 6), (6, 7, 9, 8), (8, 9, 11, 10), (10, 11, 13, 12), (12, 13, 15, 14), (14, 15, 17, 16), (16, 17, 19, 18), (18, 19, 21, 20), (20, 21, 23, 22), (22, 23, 25, 24), (24, 25, 27, 26), (26, 27, 29, 28), (28, 29, 31, 30), (30, 31, 33, 32), (32, 33, 35, 34), (34, 35, 37, 36), (36, 37, 39, 38), (38, 39, 41, 40), (40, 41, 43, 42), (42, 43, 45, 44), (44, 45, 47, 46), (46, 47, 49, 48), (48, 49, 51, 50), (50, 51, 53, 52), (52, 53, 55, 54), (54, 55, 57, 56), (56, 57, 59, 58), (58, 59, 61, 60), (60, 61, 63, 62), (62, 63, 1, 0), (64, 66, 67, 65), (66, 68, 69, 67), (68, 70, 71, 69), (70, 72, 73, 71), (72, 74, 75, 73), (74, 76, 77, 75), (76, 78, 79, 77), (78, 80, 81, 79), (80, 82, 83, 81), (82, 84, 85, 83), (84, 86, 87, 85), (86, 88, 89, 87), (88, 90, 91, 89), (90, 92, 93, 91), (92, 94, 95, 93), (94, 96, 97, 95), (96, 98, 99, 97), (98, 100, 101, 99), (100, 102, 103, 101), (102, 104, 105, 103), (104, 106, 107, 105), (106, 108, 109, 107), (108, 110, 111, 109), (110, 112, 113, 111), (112, 114, 115, 113), (114, 116, 117, 115), (116, 118, 119, 117), (118, 120, 121, 119), (120, 122, 123, 121), (122, 124, 125, 123), (124, 126, 127, 125), (126, 64, 65, 127), (0, 2, 66, 64), (3, 1, 65, 67), (2, 4, 68, 66), (5, 3, 67, 69), (4, 6, 70, 68), (7, 5, 69, 71), (6, 8, 72, 70), (9, 7, 71, 73), (8, 10, 74, 72), (11, 9, 73, 75), (10, 12, 76, 74), (13, 11, 75, 77), (12, 14, 78, 76), (15, 13, 77, 79), (14, 16, 80, 78), (17, 15, 79, 81), (16, 18, 82, 80), (19, 17, 81, 83), (18, 20, 84, 82), (21, 19, 83, 85), (20, 22, 86, 84), (23, 21, 85, 87), (22, 24, 88, 86), (25, 23, 87, 89), (24, 26, 90, 88), (27, 25, 89, 91), (26, 28, 92, 90), (29, 27, 91, 93), (28, 30, 94, 92), (31, 29, 93, 95), (30, 32, 96, 94), (33, 31, 95, 97), (32, 34, 98, 96), (35, 33, 97, 99), (34, 36, 100, 98), (37, 35, 99, 101), (36, 38, 102, 100), (39, 37, 101, 103), (38, 40, 104, 102), (41, 39, 103, 105), (40, 42, 106, 104), (43, 41, 105, 107), (42, 44, 108, 106), (45, 43, 107, 109), (44, 46, 110, 108), (47, 45, 109, 111), (46, 48, 112, 110), (49, 47, 111, 113), (48, 50, 114, 112), (51, 49, 113, 115), (50, 52, 116, 114), (53, 51, 115, 117), (52, 54, 118, 116), (55, 53, 117, 119), (54, 56, 120, 118), (57, 55, 119, 121), (56, 58, 122, 120), (59, 57, 121, 123), (58, 60, 124, 122), (61, 59, 123, 125), (60, 62, 126, 124), (63, 61, 125, 127), (62, 0, 64, 126), (1, 63, 127, 65)])
_uv = me_cylinder_002.uv_layers.new(name='UVMap')
_uv.uv.foreach_set('vector', [1.0, 0.5, 1.0, 1.0, 0.9688, 1.0, 0.9688, 0.5, 0.9688, 0.5, 0.9688, 1.0, 0.9375, 1.0, 0.9375, 0.5, 0.9375, 0.5, 0.9375, 1.0, 0.9062, 1.0, 0.9062, 0.5, 0.9062, 0.5, 0.9062, 1.0, 0.875, 1.0, 0.875, 0.5, 0.875, 0.5, 0.875, 1.0, 0.8438, 1.0, 0.8438, 0.5, 0.8438, 0.5, 0.8438, 1.0, 0.8125, 1.0, 0.8125, 0.5, 0.8125, 0.5, 0.8125, 1.0, 0.7812, 1.0, 0.7812, 0.5, 0.7812, 0.5, 0.7812, 1.0, 0.75, 1.0, 0.75, 0.5, 0.75, 0.5, 0.75, 1.0, 0.7188, 1.0, 0.7188, 0.5, 0.7188, 0.5, 0.7188, 1.0, 0.6875, 1.0, 0.6875, 0.5, 0.6875, 0.5, 0.6875, 1.0, 0.6562, 1.0, 0.6562, 0.5, 0.6562, 0.5, 0.6562, 1.0, 0.625, 1.0, 0.625, 0.5, 0.625, 0.5, 0.625, 1.0, 0.5938, 1.0, 0.5938, 0.5, 0.5938, 0.5, 0.5938, 1.0, 0.5625, 1.0, 0.5625, 0.5, 0.5625, 0.5, 0.5625, 1.0, 0.5312, 1.0, 0.5312, 0.5, 0.5312, 0.5, 0.5312, 1.0, 0.5, 1.0, 0.5, 0.5, 0.5, 0.5, 0.5, 1.0, 0.4688, 1.0, 0.4688, 0.5, 0.4688, 0.5, 0.4688, 1.0, 0.4375, 1.0, 0.4375, 0.5, 0.4375, 0.5, 0.4375, 1.0, 0.4062, 1.0, 0.4062, 0.5, 0.4062, 0.5, 0.4062, 1.0, 0.375, 1.0, 0.375, 0.5, 0.375, 0.5, 0.375, 1.0, 0.3438, 1.0, 0.3438, 0.5, 0.3438, 0.5, 0.3438, 1.0, 0.3125, 1.0, 0.3125, 0.5, 0.3125, 0.5, 0.3125, 1.0, 0.2812, 1.0, 0.2812, 0.5, 0.2812, 0.5, 0.2812, 1.0, 0.25, 1.0, 0.25, 0.5, 0.25, 0.5, 0.25, 1.0, 0.2188, 1.0, 0.2188, 0.5, 0.2188, 0.5, 0.2188, 1.0, 0.1875, 1.0, 0.1875, 0.5, 0.1875, 0.5, 0.1875, 1.0, 0.1562, 1.0, 0.1562, 0.5, 0.1562, 0.5, 0.1562, 1.0, 0.125, 1.0, 0.125, 0.5, 0.125, 0.5, 0.125, 1.0, 0.09375, 1.0, 0.09375, 0.5, 0.09375, 0.5, 0.09375, 1.0, 0.0625, 1.0, 0.0625, 0.5, 0.0625, 0.5, 0.0625, 1.0, 0.03125, 1.0, 0.03125, 0.5, 0.03125, 0.5, 0.03125, 1.0, 0.0, 1.0, 0.0, 0.5, 1.0, 0.5, 0.9688, 0.5, 0.9688, 1.0, 1.0, 1.0, 0.9688, 0.5, 0.9375, 0.5, 0.9375, 1.0, 0.9688, 1.0, 0.9375, 0.5, 0.9062, 0.5, 0.9062, 1.0, 0.9375, 1.0, 0.9062, 0.5, 0.875, 0.5, 0.875, 1.0, 0.9062, 1.0, 0.875, 0.5, 0.8438, 0.5, 0.8438, 1.0, 0.875, 1.0, 0.8438, 0.5, 0.8125, 0.5, 0.8125, 1.0, 0.8438, 1.0, 0.8125, 0.5, 0.7812, 0.5, 0.7812, 1.0, 0.8125, 1.0, 0.7812, 0.5, 0.75, 0.5, 0.75, 1.0, 0.7812, 1.0, 0.75, 0.5, 0.7188, 0.5, 0.7188, 1.0, 0.75, 1.0, 0.7188, 0.5, 0.6875, 0.5, 0.6875, 1.0, 0.7188, 1.0, 0.6875, 0.5, 0.6562, 0.5, 0.6562, 1.0, 0.6875, 1.0, 0.6562, 0.5, 0.625, 0.5, 0.625, 1.0, 0.6562, 1.0, 0.625, 0.5, 0.5938, 0.5, 0.5938, 1.0, 0.625, 1.0, 0.5938, 0.5, 0.5625, 0.5, 0.5625, 1.0, 0.5938, 1.0, 0.5625, 0.5, 0.5312, 0.5, 0.5312, 1.0, 0.5625, 1.0, 0.5312, 0.5, 0.5, 0.5, 0.5, 1.0, 0.5312, 1.0, 0.5, 0.5, 0.4688, 0.5, 0.4688, 1.0, 0.5, 1.0, 0.4688, 0.5, 0.4375, 0.5, 0.4375, 1.0, 0.4688, 1.0, 0.4375, 0.5, 0.4062, 0.5, 0.4062, 1.0, 0.4375, 1.0, 0.4062, 0.5, 0.375, 0.5, 0.375, 1.0, 0.4062, 1.0, 0.375, 0.5, 0.3438, 0.5, 0.3438, 1.0, 0.375, 1.0, 0.3438, 0.5, 0.3125, 0.5, 0.3125, 1.0, 0.3438, 1.0, 0.3125, 0.5, 0.2812, 0.5, 0.2812, 1.0, 0.3125, 1.0, 0.2812, 0.5, 0.25, 0.5, 0.25, 1.0, 0.2812, 1.0, 0.25, 0.5, 0.2188, 0.5, 0.2188, 1.0, 0.25, 1.0, 0.2188, 0.5, 0.1875, 0.5, 0.1875, 1.0, 0.2188, 1.0, 0.1875, 0.5, 0.1562, 0.5, 0.1562, 1.0, 0.1875, 1.0, 0.1562, 0.5, 0.125, 0.5, 0.125, 1.0, 0.1562, 1.0, 0.125, 0.5, 0.09375, 0.5, 0.09375, 1.0, 0.125, 1.0, 0.09375, 0.5, 0.0625, 0.5, 0.0625, 1.0, 0.09375, 1.0, 0.0625, 0.5, 0.03125, 0.5, 0.03125, 1.0, 0.0625, 1.0, 0.03125, 0.5, 0.0, 0.5, 0.0, 1.0, 0.03125, 1.0, 1.0, 0.5, 0.9688, 0.5, 0.9688, 0.5, 1.0, 0.5, 0.9688, 1.0, 1.0, 1.0, 1.0, 1.0, 0.9688, 1.0, 0.9688, 0.5, 0.9375, 0.5, 0.9375, 0.5, 0.9688, 0.5, 0.9375, 1.0, 0.9688, 1.0, 0.9688, 1.0, 0.9375, 1.0, 0.9375, 0.5, 0.9062, 0.5, 0.9062, 0.5, 0.9375, 0.5, 0.9062, 1.0, 0.9375, 1.0, 0.9375, 1.0, 0.9062, 1.0, 0.9062, 0.5, 0.875, 0.5, 0.875, 0.5, 0.9062, 0.5, 0.875, 1.0, 0.9062, 1.0, 0.9062, 1.0, 0.875, 1.0, 0.875, 0.5, 0.8438, 0.5, 0.8438, 0.5, 0.875, 0.5, 0.8438, 1.0, 0.875, 1.0, 0.875, 1.0, 0.8438, 1.0, 0.8438, 0.5, 0.8125, 0.5, 0.8125, 0.5, 0.8438, 0.5, 0.8125, 1.0, 0.8438, 1.0, 0.8438, 1.0, 0.8125, 1.0, 0.8125, 0.5, 0.7812, 0.5, 0.7812, 0.5, 0.8125, 0.5, 0.7812, 1.0, 0.8125, 1.0, 0.8125, 1.0, 0.7812, 1.0, 0.7812, 0.5, 0.75, 0.5, 0.75, 0.5, 0.7812, 0.5, 0.75, 1.0, 0.7812, 1.0, 0.7812, 1.0, 0.75, 1.0, 0.75, 0.5, 0.7188, 0.5, 0.7188, 0.5, 0.75, 0.5, 0.7188, 1.0, 0.75, 1.0, 0.75, 1.0, 0.7188, 1.0, 0.7188, 0.5, 0.6875, 0.5, 0.6875, 0.5, 0.7188, 0.5, 0.6875, 1.0, 0.7188, 1.0, 0.7188, 1.0, 0.6875, 1.0, 0.6875, 0.5, 0.6562, 0.5, 0.6562, 0.5, 0.6875, 0.5, 0.6562, 1.0, 0.6875, 1.0, 0.6875, 1.0, 0.6562, 1.0, 0.6562, 0.5, 0.625, 0.5, 0.625, 0.5, 0.6562, 0.5, 0.625, 1.0, 0.6562, 1.0, 0.6562, 1.0, 0.625, 1.0, 0.625, 0.5, 0.5938, 0.5, 0.5938, 0.5, 0.625, 0.5, 0.5938, 1.0, 0.625, 1.0, 0.625, 1.0, 0.5938, 1.0, 0.5938, 0.5, 0.5625, 0.5, 0.5625, 0.5, 0.5938, 0.5, 0.5625, 1.0, 0.5938, 1.0, 0.5938, 1.0, 0.5625, 1.0, 0.5625, 0.5, 0.5312, 0.5, 0.5312, 0.5, 0.5625, 0.5, 0.5312, 1.0, 0.5625, 1.0, 0.5625, 1.0, 0.5312, 1.0, 0.5312, 0.5, 0.5, 0.5, 0.5, 0.5, 0.5312, 0.5, 0.5, 1.0, 0.5312, 1.0, 0.5312, 1.0, 0.5, 1.0, 0.5, 0.5, 0.4688, 0.5, 0.4688, 0.5, 0.5, 0.5, 0.4688, 1.0, 0.5, 1.0, 0.5, 1.0, 0.4688, 1.0, 0.4688, 0.5, 0.4375, 0.5, 0.4375, 0.5, 0.4688, 0.5, 0.4375, 1.0, 0.4688, 1.0, 0.4688, 1.0, 0.4375, 1.0, 0.4375, 0.5, 0.4062, 0.5, 0.4062, 0.5, 0.4375, 0.5, 0.4062, 1.0, 0.4375, 1.0, 0.4375, 1.0, 0.4062, 1.0, 0.4062, 0.5, 0.375, 0.5, 0.375, 0.5, 0.4062, 0.5, 0.375, 1.0, 0.4062, 1.0, 0.4062, 1.0, 0.375, 1.0, 0.375, 0.5, 0.3438, 0.5, 0.3438, 0.5, 0.375, 0.5, 0.3438, 1.0, 0.375, 1.0, 0.375, 1.0, 0.3438, 1.0, 0.3438, 0.5, 0.3125, 0.5, 0.3125, 0.5, 0.3438, 0.5, 0.3125, 1.0, 0.3438, 1.0, 0.3438, 1.0, 0.3125, 1.0, 0.3125, 0.5, 0.2812, 0.5, 0.2812, 0.5, 0.3125, 0.5, 0.2812, 1.0, 0.3125, 1.0, 0.3125, 1.0, 0.2812, 1.0, 0.2812, 0.5, 0.25, 0.5, 0.25, 0.5, 0.2812, 0.5, 0.25, 1.0, 0.2812, 1.0, 0.2812, 1.0, 0.25, 1.0, 0.25, 0.5, 0.2188, 0.5, 0.2188, 0.5, 0.25, 0.5, 0.2188, 1.0, 0.25, 1.0, 0.25, 1.0, 0.2188, 1.0, 0.2188, 0.5, 0.1875, 0.5, 0.1875, 0.5, 0.2188, 0.5, 0.1875, 1.0, 0.2188, 1.0, 0.2188, 1.0, 0.1875, 1.0, 0.1875, 0.5, 0.1562, 0.5, 0.1562, 0.5, 0.1875, 0.5, 0.1562, 1.0, 0.1875, 1.0, 0.1875, 1.0, 0.1562, 1.0, 0.1562, 0.5, 0.125, 0.5, 0.125, 0.5, 0.1562, 0.5, 0.125, 1.0, 0.1562, 1.0, 0.1562, 1.0, 0.125, 1.0, 0.125, 0.5, 0.09375, 0.5, 0.09375, 0.5, 0.125, 0.5, 0.09375, 1.0, 0.125, 1.0, 0.125, 1.0, 0.09375, 1.0, 0.09375, 0.5, 0.0625, 0.5, 0.0625, 0.5, 0.09375, 0.5, 0.0625, 1.0, 0.09375, 1.0, 0.09375, 1.0, 0.0625, 1.0, 0.0625, 0.5, 0.03125, 0.5, 0.03125, 0.5, 0.0625, 0.5, 0.03125, 1.0, 0.0625, 1.0, 0.0625, 1.0, 0.03125, 1.0, 0.03125, 0.5, 0.0, 0.5, 0.0, 0.5, 0.03125, 0.5, 0.0, 1.0, 0.03125, 1.0, 0.03125, 1.0, 0.0, 1.0])
me_cylinder_002.materials.append(mat_metal)
me_cylinder_002.update()
me_circle = bpy.data.meshes.new('Circle')
me_circle.from_pydata([(0.0, 1.0, 0.0), (-0.1951, 0.9808, 0.0), (-0.3827, 0.9239, 0.0), (-0.5556, 0.8315, 0.0), (-0.7071, 0.7071, 0.0), (-0.8315, 0.5556, 0.0), (-0.9239, 0.3827, 0.0), (-0.9808, 0.1951, 0.0), (-1.0, 0.0, 0.0), (-0.9808, -0.1951, 0.0), (-0.9239, -0.3827, 0.0), (-0.8315, -0.5556, 0.0), (-0.7071, -0.7071, 0.0), (-0.5556, -0.8315, 0.0), (-0.3827, -0.9239, 0.0), (-0.1951, -0.9808, 0.0), (0.0, -1.0, 0.0), (0.1951, -0.9808, 0.0), (0.3827, -0.9239, 0.0), (0.5556, -0.8315, 0.0), (0.7071, -0.7071, 0.0), (0.8315, -0.5556, 0.0), (0.9239, -0.3827, 0.0), (0.9808, -0.1951, 0.0), (1.0, 0.0, 0.0), (0.9808, 0.1951, 0.0), (0.9239, 0.3827, 0.0), (0.8315, 0.5556, 0.0), (0.7071, 0.7071, 0.0), (0.5556, 0.8315, 0.0), (0.3827, 0.9239, 0.0), (0.1951, 0.9808, 0.0)], [], [(1, 2, 3, 4, 5, 6, 7, 8, 9, 10, 11, 12, 13, 14, 15, 16, 17, 18, 19, 20, 21, 22, 23, 24, 25, 26, 27, 28, 29, 30, 31, 0)])
_uv = me_circle.uv_layers.new(name='UVMap')
_uv.uv.foreach_set('vector', [0.0, 0.0, 0.0, 0.0, 0.0, 0.0, 0.0, 0.0, 0.0, 0.0, 0.0, 0.0, 0.0, 0.0, 0.0, 0.0, 0.0, 0.0, 0.0, 0.0, 0.0, 0.0, 0.0, 0.0, 0.0, 0.0, 0.0, 0.0, 0.0, 0.0, 0.0, 0.0, 0.0, 0.0, 0.0, 0.0, 0.0, 0.0, 0.0, 0.0, 0.0, 0.0, 0.0, 0.0, 0.0, 0.0, 0.0, 0.0, 0.0, 0.0, 0.0, 0.0, 0.0, 0.0, 0.0, 0.0, 0.0, 0.0, 0.0, 0.0, 0.0, 0.0, 0.0, 0.0])
me_circle.materials.append(mat_wasser)
me_circle.update()

# ---- objects
ob_cylinder = bpy.data.objects.new('Cylinder', me_cylinder)
ob_cylinder_001 = bpy.data.objects.new('Cylinder.001', me_cylinder_001)
ob_cylinder_002 = bpy.data.objects.new('Cylinder.002', me_cylinder_002)
ob_circle = bpy.data.objects.new('Circle', me_circle)

# ---- transforms, parenting, visibility, modifiers, constraints
ob_cylinder.location = (0.0, 0.0, 0.4)
ob_cylinder.scale = (1.0, 1.0, 0.4)
ob_cylinder_001.location = (0.0, 0.0, 0.4)
ob_cylinder_001.scale = (1.25, 1.25, 0.1)
ob_cylinder_002.location = (0.0, 0.0, 0.9)
ob_cylinder_002.scale = (1.25, 1.25, 0.1)
ob_circle.location = (0.0, 0.0, 0.8444)
ob_circle.scale = (1.15, 1.15, 1.15)

# ---- collection membership
col_collection.objects.link(ob_cylinder)
col_collection.objects.link(ob_cylinder_001)
col_collection.objects.link(ob_cylinder_002)
col_collection.objects.link(ob_circle)

# ---- scene / render settings (as saved in the file)
scene.frame_start = 1; scene.frame_end = 250; scene.frame_set(1)
scene.render.engine = 'BLENDER_EEVEE_NEXT'
bpy.context.view_layer.update()

# ---- added for rendering (the .blend has no active camera and no usable light): camera, sun
cam_auto = bpy.data.cameras.new('AutoCamera')
cam_auto.lens = 50.0
cam_auto.sensor_width = 36.0
cam_auto.clip_end = 1000.0
ob_auto_camera = bpy.data.objects.new('AutoCamera', cam_auto)
scene.collection.objects.link(ob_auto_camera)
ob_auto_camera.location = (3.44925, -4.1391, 3.35061)
ob_auto_camera.rotation_euler = (1.09748, -7.21219e-08, 0.694738)
scene.camera = ob_auto_camera
light_auto_sun = bpy.data.lights.new('AutoSun', 'SUN')
light_auto_sun.energy = 3.0
light_auto_sun.angle = 0.0523599
ob_auto_sun = bpy.data.objects.new('AutoSun', light_auto_sun)
scene.collection.objects.link(ob_auto_sun)
ob_auto_sun.rotation_euler = (0.872665, 0.174533, 0.523599)
bpy.context.view_layer.update()
